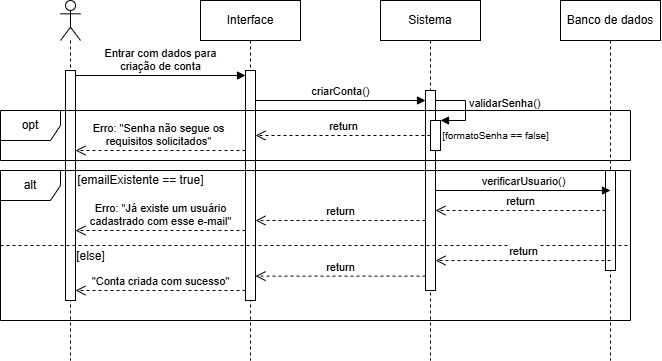

The diagram above was exported from draw.io. Its source (the exported page's mxGraphModel, read from the mxfile embedded in the PNG):
<mxGraphModel dx="875" dy="464" grid="1" gridSize="10" guides="1" tooltips="1" connect="1" arrows="1" fold="1" page="1" pageScale="1" pageWidth="850" pageHeight="1100" math="0" shadow="0">
  <root>
    <mxCell id="0" />
    <mxCell id="1" parent="0" />
    <mxCell id="aM9ryv3xv72pqoxQDRHE-1" value="Interface" style="shape=umlLifeline;perimeter=lifelinePerimeter;whiteSpace=wrap;html=1;container=0;dropTarget=0;collapsible=0;recursiveResize=0;outlineConnect=0;portConstraint=eastwest;newEdgeStyle={&quot;edgeStyle&quot;:&quot;elbowEdgeStyle&quot;,&quot;elbow&quot;:&quot;vertical&quot;,&quot;curved&quot;:0,&quot;rounded&quot;:0};" parent="1" vertex="1">
      <mxGeometry x="240" y="40" width="100" height="360" as="geometry" />
    </mxCell>
    <mxCell id="XMcwVx3Hiiy1f2x7DCh9-9" value="" style="html=1;points=[[0,0,0,0,5],[0,1,0,0,-5],[1,0,0,0,5],[1,1,0,0,-5]];perimeter=orthogonalPerimeter;outlineConnect=0;targetShapes=umlLifeline;portConstraint=eastwest;newEdgeStyle={&quot;curved&quot;:0,&quot;rounded&quot;:0};" parent="aM9ryv3xv72pqoxQDRHE-1" vertex="1">
      <mxGeometry x="45" y="70" width="10" height="230" as="geometry" />
    </mxCell>
    <mxCell id="aM9ryv3xv72pqoxQDRHE-5" value="Sistema" style="shape=umlLifeline;perimeter=lifelinePerimeter;whiteSpace=wrap;html=1;container=0;dropTarget=0;collapsible=0;recursiveResize=0;outlineConnect=0;portConstraint=eastwest;newEdgeStyle={&quot;edgeStyle&quot;:&quot;elbowEdgeStyle&quot;,&quot;elbow&quot;:&quot;vertical&quot;,&quot;curved&quot;:0,&quot;rounded&quot;:0};" parent="1" vertex="1">
      <mxGeometry x="420" y="40" width="100" height="360" as="geometry" />
    </mxCell>
    <mxCell id="XMcwVx3Hiiy1f2x7DCh9-13" value="" style="html=1;points=[[0,0,0,0,5],[0,1,0,0,-5],[1,0,0,0,5],[1,1,0,0,-5]];perimeter=orthogonalPerimeter;outlineConnect=0;targetShapes=umlLifeline;portConstraint=eastwest;newEdgeStyle={&quot;curved&quot;:0,&quot;rounded&quot;:0};" parent="aM9ryv3xv72pqoxQDRHE-5" vertex="1">
      <mxGeometry x="45" y="90" width="10" height="200" as="geometry" />
    </mxCell>
    <mxCell id="XMcwVx3Hiiy1f2x7DCh9-16" value="" style="html=1;points=[[0,0,0,0,5],[0,1,0,0,-5],[1,0,0,0,5],[1,1,0,0,-5]];perimeter=orthogonalPerimeter;outlineConnect=0;targetShapes=umlLifeline;portConstraint=eastwest;newEdgeStyle={&quot;curved&quot;:0,&quot;rounded&quot;:0};" parent="aM9ryv3xv72pqoxQDRHE-5" vertex="1">
      <mxGeometry x="50" y="120" width="10" height="30" as="geometry" />
    </mxCell>
    <mxCell id="XMcwVx3Hiiy1f2x7DCh9-17" value="validarSenha()" style="html=1;align=left;spacingLeft=2;endArrow=block;rounded=0;edgeStyle=orthogonalEdgeStyle;curved=0;rounded=0;" parent="aM9ryv3xv72pqoxQDRHE-5" target="XMcwVx3Hiiy1f2x7DCh9-16" edge="1">
      <mxGeometry relative="1" as="geometry">
        <mxPoint x="55" y="90" as="sourcePoint" />
        <Array as="points">
          <mxPoint x="55" y="100" />
          <mxPoint x="85" y="100" />
          <mxPoint x="85" y="120" />
        </Array>
      </mxGeometry>
    </mxCell>
    <mxCell id="XMcwVx3Hiiy1f2x7DCh9-1" value="Banco de dados" style="shape=umlLifeline;perimeter=lifelinePerimeter;whiteSpace=wrap;html=1;container=0;dropTarget=0;collapsible=0;recursiveResize=0;outlineConnect=0;portConstraint=eastwest;newEdgeStyle={&quot;edgeStyle&quot;:&quot;elbowEdgeStyle&quot;,&quot;elbow&quot;:&quot;vertical&quot;,&quot;curved&quot;:0,&quot;rounded&quot;:0};" parent="1" vertex="1">
      <mxGeometry x="600" y="40" width="100" height="360" as="geometry" />
    </mxCell>
    <mxCell id="XMcwVx3Hiiy1f2x7DCh9-18" value="" style="html=1;points=[[0,0,0,0,5],[0,1,0,0,-5],[1,0,0,0,5],[1,1,0,0,-5]];perimeter=orthogonalPerimeter;outlineConnect=0;targetShapes=umlLifeline;portConstraint=eastwest;newEdgeStyle={&quot;curved&quot;:0,&quot;rounded&quot;:0};" parent="XMcwVx3Hiiy1f2x7DCh9-1" vertex="1">
      <mxGeometry x="45" y="170" width="10" height="100" as="geometry" />
    </mxCell>
    <mxCell id="XMcwVx3Hiiy1f2x7DCh9-11" value="" style="shape=umlLifeline;perimeter=lifelinePerimeter;whiteSpace=wrap;html=1;container=1;dropTarget=0;collapsible=0;recursiveResize=0;outlineConnect=0;portConstraint=eastwest;newEdgeStyle={&quot;curved&quot;:0,&quot;rounded&quot;:0};participant=umlActor;" parent="1" vertex="1">
      <mxGeometry x="100" y="40" width="20" height="360" as="geometry" />
    </mxCell>
    <mxCell id="XMcwVx3Hiiy1f2x7DCh9-12" value="" style="html=1;points=[[0,0,0,0,5],[0,1,0,0,-5],[1,0,0,0,5],[1,1,0,0,-5]];perimeter=orthogonalPerimeter;outlineConnect=0;targetShapes=umlLifeline;portConstraint=eastwest;newEdgeStyle={&quot;curved&quot;:0,&quot;rounded&quot;:0};" parent="XMcwVx3Hiiy1f2x7DCh9-11" vertex="1">
      <mxGeometry x="5" y="70" width="10" height="230" as="geometry" />
    </mxCell>
    <mxCell id="XMcwVx3Hiiy1f2x7DCh9-10" value="Entrar com dados para&lt;div&gt;criação de conta&lt;/div&gt;" style="html=1;verticalAlign=bottom;startArrow=none;endArrow=block;startSize=8;curved=0;rounded=0;entryX=0;entryY=0;entryDx=0;entryDy=5;exitX=1;exitY=0;exitDx=0;exitDy=5;exitPerimeter=0;startFill=0;" parent="1" source="XMcwVx3Hiiy1f2x7DCh9-12" target="XMcwVx3Hiiy1f2x7DCh9-9" edge="1">
      <mxGeometry relative="1" as="geometry">
        <mxPoint x="220" y="105" as="sourcePoint" />
      </mxGeometry>
    </mxCell>
    <mxCell id="XMcwVx3Hiiy1f2x7DCh9-14" value="criarConta()" style="html=1;verticalAlign=bottom;startArrow=none;endArrow=block;startSize=8;curved=0;rounded=0;startFill=0;" parent="1" edge="1" source="XMcwVx3Hiiy1f2x7DCh9-9">
      <mxGeometry relative="1" as="geometry">
        <mxPoint x="289.81034482758616" y="140" as="sourcePoint" />
        <mxPoint x="465" y="140" as="targetPoint" />
      </mxGeometry>
    </mxCell>
    <mxCell id="XMcwVx3Hiiy1f2x7DCh9-19" value="verificarUsuario()" style="html=1;verticalAlign=bottom;startArrow=none;endArrow=block;startSize=8;curved=0;rounded=0;startFill=0;" parent="1" edge="1">
      <mxGeometry relative="1" as="geometry">
        <mxPoint x="475" y="230" as="sourcePoint" />
        <mxPoint x="650" y="230" as="targetPoint" />
      </mxGeometry>
    </mxCell>
    <mxCell id="Zbhr2BM58mcB5gLYk3Da-1" value="opt" style="shape=umlFrame;whiteSpace=wrap;html=1;pointerEvents=0;" vertex="1" parent="1">
      <mxGeometry x="40" y="150" width="630" height="50" as="geometry" />
    </mxCell>
    <mxCell id="Zbhr2BM58mcB5gLYk3Da-3" value="&lt;font style=&quot;font-size: 10px;&quot;&gt;[formatoSenha == false]&lt;/font&gt;" style="text;html=1;align=center;verticalAlign=middle;resizable=0;points=[];autosize=1;strokeColor=none;fillColor=none;" vertex="1" parent="1">
      <mxGeometry x="470" y="160" width="130" height="30" as="geometry" />
    </mxCell>
    <mxCell id="Zbhr2BM58mcB5gLYk3Da-4" value="&lt;font&gt;Erro: &quot;Senha não segue os&lt;/font&gt;&lt;div&gt;&lt;font&gt;requisitos solicitados&quot;&lt;/font&gt;&lt;/div&gt;" style="html=1;verticalAlign=bottom;endArrow=open;dashed=1;endSize=8;curved=0;rounded=0;" edge="1" parent="1" target="XMcwVx3Hiiy1f2x7DCh9-12">
      <mxGeometry x="0.0286" relative="1" as="geometry">
        <mxPoint x="285" y="190" as="sourcePoint" />
        <mxPoint x="135" y="190" as="targetPoint" />
        <mxPoint as="offset" />
      </mxGeometry>
    </mxCell>
    <mxCell id="Zbhr2BM58mcB5gLYk3Da-5" value="return" style="html=1;verticalAlign=bottom;endArrow=open;dashed=1;endSize=8;curved=0;rounded=0;" edge="1" parent="1" source="XMcwVx3Hiiy1f2x7DCh9-16" target="XMcwVx3Hiiy1f2x7DCh9-9">
      <mxGeometry relative="1" as="geometry">
        <mxPoint x="420" y="174.57999999999998" as="sourcePoint" />
        <mxPoint x="340" y="174.57999999999998" as="targetPoint" />
      </mxGeometry>
    </mxCell>
    <mxCell id="Zbhr2BM58mcB5gLYk3Da-6" value="alt" style="shape=umlFrame;whiteSpace=wrap;html=1;pointerEvents=0;" vertex="1" parent="1">
      <mxGeometry x="40" y="210" width="630" height="150" as="geometry" />
    </mxCell>
    <mxCell id="Zbhr2BM58mcB5gLYk3Da-7" value="Erro: &quot;Já existe um usuário&lt;div&gt;cadastrado com esse e-mail&quot;&lt;/div&gt;" style="html=1;verticalAlign=bottom;endArrow=open;dashed=1;endSize=8;curved=0;rounded=0;" edge="1" parent="1">
      <mxGeometry relative="1" as="geometry">
        <mxPoint x="285" y="270" as="sourcePoint" />
        <mxPoint x="115" y="270" as="targetPoint" />
      </mxGeometry>
    </mxCell>
    <mxCell id="Zbhr2BM58mcB5gLYk3Da-8" value="return" style="html=1;verticalAlign=bottom;endArrow=open;dashed=1;endSize=8;curved=0;rounded=0;" edge="1" parent="1">
      <mxGeometry relative="1" as="geometry">
        <mxPoint x="645" y="250" as="sourcePoint" />
        <mxPoint x="475" y="250" as="targetPoint" />
      </mxGeometry>
    </mxCell>
    <mxCell id="Zbhr2BM58mcB5gLYk3Da-9" value="return" style="html=1;verticalAlign=bottom;endArrow=open;dashed=1;endSize=8;curved=0;rounded=0;" edge="1" parent="1">
      <mxGeometry relative="1" as="geometry">
        <mxPoint x="465" y="260" as="sourcePoint" />
        <mxPoint x="295" y="260" as="targetPoint" />
      </mxGeometry>
    </mxCell>
    <mxCell id="Zbhr2BM58mcB5gLYk3Da-10" value="" style="line;strokeWidth=1;fillColor=none;align=left;verticalAlign=middle;spacingTop=-1;spacingLeft=3;spacingRight=3;rotatable=0;labelPosition=right;points=[];portConstraint=eastwest;strokeColor=inherit;dashed=1;" vertex="1" parent="1">
      <mxGeometry x="40" y="281" width="630" height="8" as="geometry" />
    </mxCell>
    <mxCell id="Zbhr2BM58mcB5gLYk3Da-11" value="[emailExistente == true]" style="text;html=1;align=center;verticalAlign=middle;resizable=0;points=[];autosize=1;strokeColor=none;fillColor=none;" vertex="1" parent="1">
      <mxGeometry x="105" y="205" width="150" height="30" as="geometry" />
    </mxCell>
    <mxCell id="Zbhr2BM58mcB5gLYk3Da-12" value="[else]" style="text;html=1;align=center;verticalAlign=middle;resizable=0;points=[];autosize=1;strokeColor=none;fillColor=none;" vertex="1" parent="1">
      <mxGeometry x="105" y="281" width="50" height="30" as="geometry" />
    </mxCell>
    <mxCell id="Zbhr2BM58mcB5gLYk3Da-13" value="return" style="html=1;verticalAlign=bottom;endArrow=open;dashed=1;endSize=8;curved=0;rounded=0;exitX=0.5;exitY=0.9;exitDx=0;exitDy=0;exitPerimeter=0;" edge="1" parent="1" source="XMcwVx3Hiiy1f2x7DCh9-18" target="XMcwVx3Hiiy1f2x7DCh9-13">
      <mxGeometry relative="1" as="geometry">
        <mxPoint x="640" y="300" as="sourcePoint" />
        <mxPoint x="470" y="300" as="targetPoint" />
      </mxGeometry>
    </mxCell>
    <mxCell id="Zbhr2BM58mcB5gLYk3Da-14" value="return" style="html=1;verticalAlign=bottom;endArrow=open;dashed=1;endSize=8;curved=0;rounded=0;entryX=1;entryY=0.894;entryDx=0;entryDy=0;entryPerimeter=0;" edge="1" parent="1" source="XMcwVx3Hiiy1f2x7DCh9-13" target="XMcwVx3Hiiy1f2x7DCh9-9">
      <mxGeometry relative="1" as="geometry">
        <mxPoint x="460" y="311" as="sourcePoint" />
        <mxPoint x="290" y="311" as="targetPoint" />
      </mxGeometry>
    </mxCell>
    <mxCell id="Zbhr2BM58mcB5gLYk3Da-15" value="&quot;Conta criada com sucesso&quot;" style="html=1;verticalAlign=bottom;endArrow=open;dashed=1;endSize=8;curved=0;rounded=0;" edge="1" parent="1" target="XMcwVx3Hiiy1f2x7DCh9-12">
      <mxGeometry relative="1" as="geometry">
        <mxPoint x="285" y="330.00000000000006" as="sourcePoint" />
        <mxPoint x="116.33000000000004" y="330.00000000000006" as="targetPoint" />
      </mxGeometry>
    </mxCell>
  </root>
</mxGraphModel>